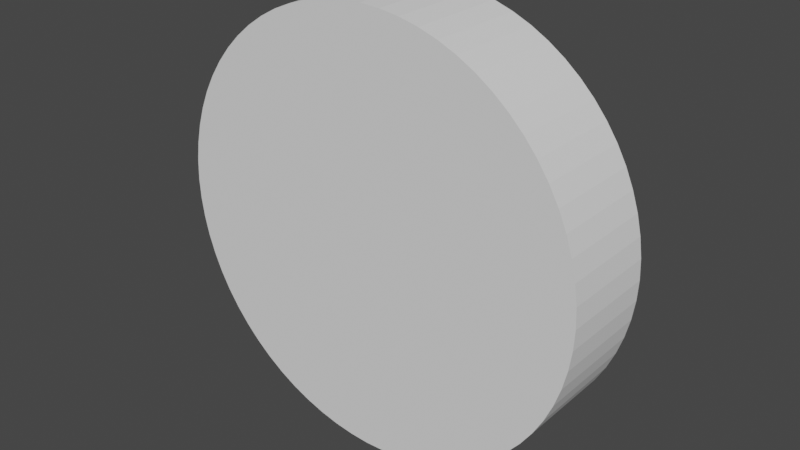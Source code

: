 # Source: blender.blend  (saved by Blender 3.4.6; exported with 4.5.12 LTS)
import bpy
from mathutils import Matrix  # noqa: F401  (used for matrix-valued properties, if any)

bpy.ops.wm.read_factory_settings(use_empty=True)
scene = bpy.context.scene
scene.name = 'Scene'

# ---- collections
col_collection = bpy.data.collections.new('Collection'); scene.collection.children.link(col_collection)

# ---- world
world_world = bpy.data.worlds.new('World'); scene.world = world_world
world_world.use_nodes = True; world_world.node_tree.nodes.clear()
_N = world_world.node_tree.nodes; _L = world_world.node_tree.links
n0 = _N.new('ShaderNodeOutputWorld'); n0.name = 'World Output'; n0.location = (300, 300)
n1 = _N.new('ShaderNodeBackground'); n1.name = 'Background'; n1.location = (10, 300)
n1.inputs[0].default_value = (0.05088, 0.05088, 0.05088, 1.0)
_L.new(n1.outputs[0], n0.inputs[0])
n0.is_active_output = True
world_world.color = (0.05088, 0.05088, 0.05088)
world_world.use_sun_shadow = False
world_world.sun_shadow_jitter_overblur = 0.0

# ---- meshes
me_cylinder = bpy.data.meshes.new('Cylinder')
me_cylinder.from_pydata([(0.0, 1.09, -0.25), (0.0, 1.09, 0.25), (0.1006, 1.085, -0.25), (0.1006, 1.085, 0.25), (0.2003, 1.071, -0.25), (0.2003, 1.071, 0.25), (0.2983, 1.048, -0.25), (0.2983, 1.048, 0.25), (0.3938, 1.016, -0.25), (0.3938, 1.016, 0.25), (0.4859, 0.9757, -0.25), (0.4859, 0.9757, 0.25), (0.5738, 0.9267, -0.25), (0.5738, 0.9267, 0.25), (0.6569, 0.8698, -0.25), (0.6569, 0.8698, 0.25), (0.7343, 0.8055, -0.25), (0.7343, 0.8055, 0.25), (0.8055, 0.7343, -0.25), (0.8055, 0.7343, 0.25), (0.8698, 0.6569, -0.25), (0.8698, 0.6569, 0.25), (0.9267, 0.5738, -0.25), (0.9267, 0.5738, 0.25), (0.9757, 0.4859, -0.25), (0.9757, 0.4859, 0.25), (1.016, 0.3938, -0.25), (1.016, 0.3938, 0.25), (1.048, 0.2983, -0.25), (1.048, 0.2983, 0.25), (1.071, 0.2003, -0.25), (1.071, 0.2003, 0.25), (1.085, 0.1006, -0.25), (1.085, 0.1006, 0.25), (1.09, 0.0, -0.25), (1.09, 0.0, 0.25), (1.085, -0.1006, -0.25), (1.085, -0.1006, 0.25), (1.071, -0.2003, -0.25), (1.071, -0.2003, 0.25), (1.048, -0.2983, -0.25), (1.048, -0.2983, 0.25), (1.016, -0.3938, -0.25), (1.016, -0.3938, 0.25), (0.9757, -0.4859, -0.25), (0.9757, -0.4859, 0.25), (0.9267, -0.5738, -0.25), (0.9267, -0.5738, 0.25), (0.8698, -0.6569, -0.25), (0.8698, -0.6569, 0.25), (0.8055, -0.7343, -0.25), (0.8055, -0.7343, 0.25), (0.7343, -0.8055, -0.25), (0.7343, -0.8055, 0.25), (0.6569, -0.8698, -0.25), (0.6569, -0.8698, 0.25), (0.5738, -0.9267, -0.25), (0.5738, -0.9267, 0.25), (0.4859, -0.9757, -0.25), (0.4859, -0.9757, 0.25), (0.3938, -1.016, -0.25), (0.3938, -1.016, 0.25), (0.2983, -1.048, -0.25), (0.2983, -1.048, 0.25), (0.2003, -1.071, -0.25), (0.2003, -1.071, 0.25), (0.1006, -1.085, -0.25), (0.1006, -1.085, 0.25), (0.0, -1.09, -0.25), (0.0, -1.09, 0.25), (-0.1006, -1.085, -0.25), (-0.1006, -1.085, 0.25), (-0.2003, -1.071, -0.25), (-0.2003, -1.071, 0.25), (-0.2983, -1.048, -0.25), (-0.2983, -1.048, 0.25), (-0.3938, -1.016, -0.25), (-0.3938, -1.016, 0.25), (-0.4859, -0.9757, -0.25), (-0.4859, -0.9757, 0.25), (-0.5738, -0.9267, -0.25), (-0.5738, -0.9267, 0.25), (-0.6569, -0.8698, -0.25), (-0.6569, -0.8698, 0.25), (-0.7343, -0.8055, -0.25), (-0.7343, -0.8055, 0.25), (-0.8055, -0.7343, -0.25), (-0.8055, -0.7343, 0.25), (-0.8698, -0.6569, -0.25), (-0.8698, -0.6569, 0.25), (-0.9267, -0.5738, -0.25), (-0.9267, -0.5738, 0.25), (-0.9757, -0.4859, -0.25), (-0.9757, -0.4859, 0.25), (-1.016, -0.3938, -0.25), (-1.016, -0.3938, 0.25), (-1.048, -0.2983, -0.25), (-1.048, -0.2983, 0.25), (-1.071, -0.2003, -0.25), (-1.071, -0.2003, 0.25), (-1.085, -0.1006, -0.25), (-1.085, -0.1006, 0.25), (-1.09, 0.0, -0.25), (-1.09, 0.0, 0.25), (-1.085, 0.1006, -0.25), (-1.085, 0.1006, 0.25), (-1.071, 0.2003, -0.25), (-1.071, 0.2003, 0.25), (-1.048, 0.2983, -0.25), (-1.048, 0.2983, 0.25), (-1.016, 0.3938, -0.25), (-1.016, 0.3938, 0.25), (-0.9757, 0.4859, -0.25), (-0.9757, 0.4859, 0.25), (-0.9267, 0.5738, -0.25), (-0.9267, 0.5738, 0.25), (-0.8698, 0.6569, -0.25), (-0.8698, 0.6569, 0.25), (-0.8055, 0.7343, -0.25), (-0.8055, 0.7343, 0.25), (-0.7343, 0.8055, -0.25), (-0.7343, 0.8055, 0.25), (-0.6569, 0.8698, -0.25), (-0.6569, 0.8698, 0.25), (-0.5738, 0.9267, -0.25), (-0.5738, 0.9267, 0.25), (-0.4859, 0.9757, -0.25), (-0.4859, 0.9757, 0.25), (-0.3938, 1.016, -0.25), (-0.3938, 1.016, 0.25), (-0.2983, 1.048, -0.25), (-0.2983, 1.048, 0.25), (-0.2003, 1.071, -0.25), (-0.2003, 1.071, 0.25), (-0.1006, 1.085, -0.25), (-0.1006, 1.085, 0.25)], [], [(0, 1, 3, 2), (2, 3, 5, 4), (4, 5, 7, 6), (6, 7, 9, 8), (8, 9, 11, 10), (10, 11, 13, 12), (12, 13, 15, 14), (14, 15, 17, 16), (16, 17, 19, 18), (18, 19, 21, 20), (20, 21, 23, 22), (22, 23, 25, 24), (24, 25, 27, 26), (26, 27, 29, 28), (28, 29, 31, 30), (30, 31, 33, 32), (32, 33, 35, 34), (34, 35, 37, 36), (36, 37, 39, 38), (38, 39, 41, 40), (40, 41, 43, 42), (42, 43, 45, 44), (44, 45, 47, 46), (46, 47, 49, 48), (48, 49, 51, 50), (50, 51, 53, 52), (52, 53, 55, 54), (54, 55, 57, 56), (56, 57, 59, 58), (58, 59, 61, 60), (60, 61, 63, 62), (62, 63, 65, 64), (64, 65, 67, 66), (66, 67, 69, 68), (68, 69, 71, 70), (70, 71, 73, 72), (72, 73, 75, 74), (74, 75, 77, 76), (76, 77, 79, 78), (78, 79, 81, 80), (80, 81, 83, 82), (82, 83, 85, 84), (84, 85, 87, 86), (86, 87, 89, 88), (88, 89, 91, 90), (90, 91, 93, 92), (92, 93, 95, 94), (94, 95, 97, 96), (96, 97, 99, 98), (98, 99, 101, 100), (100, 101, 103, 102), (102, 103, 105, 104), (104, 105, 107, 106), (106, 107, 109, 108), (108, 109, 111, 110), (110, 111, 113, 112), (112, 113, 115, 114), (114, 115, 117, 116), (116, 117, 119, 118), (118, 119, 121, 120), (120, 121, 123, 122), (122, 123, 125, 124), (124, 125, 127, 126), (126, 127, 129, 128), (128, 129, 131, 130), (130, 131, 133, 132), (3, 1, 135, 133, 131, 129, 127, 125, 123, 121, 119, 117, 115, 113, 111, 109, 107, 105, 103, 101, 99, 97, 95, 93, 91, 89, 87, 85, 83, 81, 79, 77, 75, 73, 71, 69, 67, 65, 63, 61, 59, 57, 55, 53, 51, 49, 47, 45, 43, 41, 39, 37, 35, 33, 31, 29, 27, 25, 23, 21, 19, 17, 15, 13, 11, 9, 7, 5), (132, 133, 135, 134), (134, 135, 1, 0), (0, 2, 4, 6, 8, 10, 12, 14, 16, 18, 20, 22, 24, 26, 28, 30, 32, 34, 36, 38, 40, 42, 44, 46, 48, 50, 52, 54, 56, 58, 60, 62, 64, 66, 68, 70, 72, 74, 76, 78, 80, 82, 84, 86, 88, 90, 92, 94, 96, 98, 100, 102, 104, 106, 108, 110, 112, 114, 116, 118, 120, 122, 124, 126, 128, 130, 132, 134)])
_uv = me_cylinder.uv_layers.new(name='UVMap')
_uv.uv.foreach_set('vector', [1.0, 0.5, 1.0, 1.0, 0.9853, 1.0, 0.9853, 0.5, 0.9853, 0.5, 0.9853, 1.0, 0.9706, 1.0, 0.9706, 0.5, 0.9706, 0.5, 0.9706, 1.0, 0.9559, 1.0, 0.9559, 0.5, 0.9559, 0.5, 0.9559, 1.0, 0.9412, 1.0, 0.9412, 0.5, 0.9412, 0.5, 0.9412, 1.0, 0.9265, 1.0, 0.9265, 0.5, 0.9265, 0.5, 0.9265, 1.0, 0.9118, 1.0, 0.9118, 0.5, 0.9118, 0.5, 0.9118, 1.0, 0.8971, 1.0, 0.8971, 0.5, 0.8971, 0.5, 0.8971, 1.0, 0.8824, 1.0, 0.8824, 0.5, 0.8824, 0.5, 0.8824, 1.0, 0.8676, 1.0, 0.8676, 0.5, 0.8676, 0.5, 0.8676, 1.0, 0.8529, 1.0, 0.8529, 0.5, 0.8529, 0.5, 0.8529, 1.0, 0.8382, 1.0, 0.8382, 0.5, 0.8382, 0.5, 0.8382, 1.0, 0.8235, 1.0, 0.8235, 0.5, 0.8235, 0.5, 0.8235, 1.0, 0.8088, 1.0, 0.8088, 0.5, 0.8088, 0.5, 0.8088, 1.0, 0.7941, 1.0, 0.7941, 0.5, 0.7941, 0.5, 0.7941, 1.0, 0.7794, 1.0, 0.7794, 0.5, 0.7794, 0.5, 0.7794, 1.0, 0.7647, 1.0, 0.7647, 0.5, 0.7647, 0.5, 0.7647, 1.0, 0.75, 1.0, 0.75, 0.5, 0.75, 0.5, 0.75, 1.0, 0.7353, 1.0, 0.7353, 0.5, 0.7353, 0.5, 0.7353, 1.0, 0.7206, 1.0, 0.7206, 0.5, 0.7206, 0.5, 0.7206, 1.0, 0.7059, 1.0, 0.7059, 0.5, 0.7059, 0.5, 0.7059, 1.0, 0.6912, 1.0, 0.6912, 0.5, 0.6912, 0.5, 0.6912, 1.0, 0.6765, 1.0, 0.6765, 0.5, 0.6765, 0.5, 0.6765, 1.0, 0.6618, 1.0, 0.6618, 0.5, 0.6618, 0.5, 0.6618, 1.0, 0.6471, 1.0, 0.6471, 0.5, 0.6471, 0.5, 0.6471, 1.0, 0.6324, 1.0, 0.6324, 0.5, 0.6324, 0.5, 0.6324, 1.0, 0.6176, 1.0, 0.6176, 0.5, 0.6176, 0.5, 0.6176, 1.0, 0.6029, 1.0, 0.6029, 0.5, 0.6029, 0.5, 0.6029, 1.0, 0.5882, 1.0, 0.5882, 0.5, 0.5882, 0.5, 0.5882, 1.0, 0.5735, 1.0, 0.5735, 0.5, 0.5735, 0.5, 0.5735, 1.0, 0.5588, 1.0, 0.5588, 0.5, 0.5588, 0.5, 0.5588, 1.0, 0.5441, 1.0, 0.5441, 0.5, 0.5441, 0.5, 0.5441, 1.0, 0.5294, 1.0, 0.5294, 0.5, 0.5294, 0.5, 0.5294, 1.0, 0.5147, 1.0, 0.5147, 0.5, 0.5147, 0.5, 0.5147, 1.0, 0.5, 1.0, 0.5, 0.5, 0.5, 0.5, 0.5, 1.0, 0.4853, 1.0, 0.4853, 0.5, 0.4853, 0.5, 0.4853, 1.0, 0.4706, 1.0, 0.4706, 0.5, 0.4706, 0.5, 0.4706, 1.0, 0.4559, 1.0, 0.4559, 0.5, 0.4559, 0.5, 0.4559, 1.0, 0.4412, 1.0, 0.4412, 0.5, 0.4412, 0.5, 0.4412, 1.0, 0.4265, 1.0, 0.4265, 0.5, 0.4265, 0.5, 0.4265, 1.0, 0.4118, 1.0, 0.4118, 0.5, 0.4118, 0.5, 0.4118, 1.0, 0.3971, 1.0, 0.3971, 0.5, 0.3971, 0.5, 0.3971, 1.0, 0.3824, 1.0, 0.3824, 0.5, 0.3824, 0.5, 0.3824, 1.0, 0.3676, 1.0, 0.3676, 0.5, 0.3676, 0.5, 0.3676, 1.0, 0.3529, 1.0, 0.3529, 0.5, 0.3529, 0.5, 0.3529, 1.0, 0.3382, 1.0, 0.3382, 0.5, 0.3382, 0.5, 0.3382, 1.0, 0.3235, 1.0, 0.3235, 0.5, 0.3235, 0.5, 0.3235, 1.0, 0.3088, 1.0, 0.3088, 0.5, 0.3088, 0.5, 0.3088, 1.0, 0.2941, 1.0, 0.2941, 0.5, 0.2941, 0.5, 0.2941, 1.0, 0.2794, 1.0, 0.2794, 0.5, 0.2794, 0.5, 0.2794, 1.0, 0.2647, 1.0, 0.2647, 0.5, 0.2647, 0.5, 0.2647, 1.0, 0.25, 1.0, 0.25, 0.5, 0.25, 0.5, 0.25, 1.0, 0.2353, 1.0, 0.2353, 0.5, 0.2353, 0.5, 0.2353, 1.0, 0.2206, 1.0, 0.2206, 0.5, 0.2206, 0.5, 0.2206, 1.0, 0.2059, 1.0, 0.2059, 0.5, 0.2059, 0.5, 0.2059, 1.0, 0.1912, 1.0, 0.1912, 0.5, 0.1912, 0.5, 0.1912, 1.0, 0.1765, 1.0, 0.1765, 0.5, 0.1765, 0.5, 0.1765, 1.0, 0.1618, 1.0, 0.1618, 0.5, 0.1618, 0.5, 0.1618, 1.0, 0.1471, 1.0, 0.1471, 0.5, 0.1471, 0.5, 0.1471, 1.0, 0.1324, 1.0, 0.1324, 0.5, 0.1324, 0.5, 0.1324, 1.0, 0.1176, 1.0, 0.1176, 0.5, 0.1176, 0.5, 0.1176, 1.0, 0.1029, 1.0, 0.1029, 0.5, 0.1029, 0.5, 0.1029, 1.0, 0.08823, 1.0, 0.08823, 0.5, 0.08823, 0.5, 0.08823, 1.0, 0.07353, 1.0, 0.07353, 0.5, 0.07353, 0.5, 0.07353, 1.0, 0.05882, 1.0, 0.05882, 0.5, 0.05882, 0.5, 0.05882, 1.0, 0.04412, 1.0, 0.04412, 0.5, 0.04412, 0.5, 0.04412, 1.0, 0.02941, 1.0, 0.02941, 0.5, 0.2721, 0.489, 0.25, 0.49, 0.2279, 0.489, 0.2059, 0.4859, 0.1843, 0.4808, 0.1633, 0.4738, 0.143, 0.4648, 0.1237, 0.4541, 0.1054, 0.4415, 0.08831, 0.4274, 0.07264, 0.4117, 0.05848, 0.3946, 0.04595, 0.3763, 0.03516, 0.357, 0.02621, 0.3367, 0.01916, 0.3157, 0.01409, 0.2941, 0.01102, 0.2721, 0.01, 0.25, 0.01102, 0.2279, 0.01409, 0.2059, 0.01916, 0.1843, 0.02621, 0.1633, 0.03516, 0.143, 0.04595, 0.1237, 0.05848, 0.1054, 0.07264, 0.08831, 0.08831, 0.07264, 0.1054, 0.05848, 0.1237, 0.04595, 0.143, 0.03516, 0.1633, 0.02621, 0.1843, 0.01916, 0.2059, 0.01409, 0.2279, 0.01102, 0.25, 0.01, 0.2721, 0.01102, 0.2941, 0.01409, 0.3157, 0.01916, 0.3367, 0.02621, 0.357, 0.03516, 0.3763, 0.04595, 0.3946, 0.05848, 0.4117, 0.07264, 0.4274, 0.08831, 0.4415, 0.1054, 0.4541, 0.1237, 0.4648, 0.143, 0.4738, 0.1633, 0.4808, 0.1843, 0.4859, 0.2059, 0.489, 0.2279, 0.49, 0.25, 0.489, 0.2721, 0.4859, 0.2941, 0.4808, 0.3157, 0.4738, 0.3367, 0.4648, 0.357, 0.4541, 0.3763, 0.4415, 0.3946, 0.4274, 0.4117, 0.4117, 0.4274, 0.3946, 0.4415, 0.3763, 0.4541, 0.357, 0.4648, 0.3367, 0.4738, 0.3157, 0.4808, 0.2941, 0.4859, 0.02941, 0.5, 0.02941, 1.0, 0.01471, 1.0, 0.01471, 0.5, 0.01471, 0.5, 0.01471, 1.0, -6.873e-07, 1.0, -6.873e-07, 0.5, 0.75, 0.49, 0.7721, 0.489, 0.7941, 0.4859, 0.8157, 0.4808, 0.8367, 0.4738, 0.857, 0.4648, 0.8763, 0.4541, 0.8946, 0.4415, 0.9117, 0.4274, 0.9274, 0.4117, 0.9415, 0.3946, 0.9541, 0.3763, 0.9648, 0.357, 0.9738, 0.3367, 0.9808, 0.3157, 0.9859, 0.2941, 0.989, 0.2721, 0.99, 0.25, 0.989, 0.2279, 0.9859, 0.2059, 0.9808, 0.1843, 0.9738, 0.1633, 0.9648, 0.143, 0.9541, 0.1237, 0.9415, 0.1054, 0.9274, 0.08831, 0.9117, 0.07264, 0.8946, 0.05848, 0.8763, 0.04595, 0.857, 0.03516, 0.8367, 0.02621, 0.8157, 0.01916, 0.7941, 0.01409, 0.7721, 0.01102, 0.75, 0.01, 0.7279, 0.01102, 0.7059, 0.01409, 0.6843, 0.01916, 0.6633, 0.02621, 0.643, 0.03516, 0.6237, 0.04595, 0.6054, 0.05848, 0.5883, 0.07264, 0.5726, 0.08831, 0.5585, 0.1054, 0.5459, 0.1237, 0.5352, 0.143, 0.5262, 0.1633, 0.5192, 0.1843, 0.5141, 0.2059, 0.511, 0.2279, 0.51, 0.25, 0.511, 0.2721, 0.5141, 0.2941, 0.5192, 0.3157, 0.5262, 0.3367, 0.5352, 0.357, 0.5459, 0.3763, 0.5585, 0.3946, 0.5726, 0.4117, 0.5883, 0.4274, 0.6054, 0.4415, 0.6237, 0.4541, 0.643, 0.4648, 0.6633, 0.4738, 0.6843, 0.4808, 0.7059, 0.4859, 0.7279, 0.489])
me_cylinder.update()
me_cylinder_001 = bpy.data.meshes.new('Cylinder.001')
me_cylinder_001.from_pydata([(0.0, 0.5133, -0.09293), (0.0, 0.5133, 0.09293), (0.03738, 0.5116, -0.09293), (0.03738, 0.5116, 0.09293), (0.07445, 0.5064, -0.09293), (0.07445, 0.5064, 0.09293), (0.1109, 0.4979, -0.09293), (0.1109, 0.4979, 0.09293), (0.1464, 0.486, -0.09293), (0.1464, 0.486, 0.09293), (0.1806, 0.4709, -0.09293), (0.1806, 0.4709, 0.09293), (0.2133, 0.4527, -0.09293), (0.2133, 0.4527, 0.09293), (0.2442, 0.4315, -0.09293), (0.2442, 0.4315, 0.09293), (0.273, 0.4076, -0.09293), (0.273, 0.4076, 0.09293), (0.2994, 0.3811, -0.09293), (0.2994, 0.3811, 0.09293), (0.3233, 0.3523, -0.09293), (0.3233, 0.3523, 0.09293), (0.3445, 0.3215, -0.09293), (0.3445, 0.3215, 0.09293), (0.3627, 0.2888, -0.09293), (0.3627, 0.2888, 0.09293), (0.3778, 0.2545, -0.09293), (0.3778, 0.2545, 0.09293), (0.3897, 0.219, -0.09293), (0.3897, 0.219, 0.09293), (0.3983, 0.1826, -0.09293), (0.3983, 0.1826, 0.09293), (0.4034, 0.1456, -0.09293), (0.4034, 0.1456, 0.09293), (0.4052, 0.1082, -0.09293), (0.4052, 0.1082, 0.09293), (0.4034, 0.07078, -0.09293), (0.4034, 0.07078, 0.09293), (0.3983, 0.03372, -0.09293), (0.3983, 0.03372, 0.09293), (0.3897, -0.002714, -0.09293), (0.3897, -0.002714, 0.09293), (0.3778, -0.0382, -0.09293), (0.3778, -0.0382, 0.09293), (0.3627, -0.07243, -0.09293), (0.3627, -0.07243, 0.09293), (0.3445, -0.1051, -0.09293), (0.3445, -0.1051, 0.09293), (0.3233, -0.136, -0.09293), (0.3233, -0.136, 0.09293), (0.2994, -0.1648, -0.09293), (0.2994, -0.1648, 0.09293), (0.273, -0.1913, -0.09293), (0.273, -0.1913, 0.09293), (0.2442, -0.2152, -0.09293), (0.2442, -0.2152, 0.09293), (0.2133, -0.2363, -0.09293), (0.2133, -0.2363, 0.09293), (0.1806, -0.2545, -0.09293), (0.1806, -0.2545, 0.09293), (0.1464, -0.2696, -0.09293), (0.1464, -0.2696, 0.09293), (0.1109, -0.2815, -0.09293), (0.1109, -0.2815, 0.09293), (0.07445, -0.2901, -0.09293), (0.07445, -0.2901, 0.09293), (0.03738, -0.2953, -0.09293), (0.03738, -0.2953, 0.09293), (0.0, -0.297, -0.09293), (0.0, -0.297, 0.09293), (-0.03738, -0.2953, -0.09293), (-0.03738, -0.2953, 0.09293), (-0.07445, -0.2901, -0.09293), (-0.07445, -0.2901, 0.09293), (-0.1109, -0.2815, -0.09293), (-0.1109, -0.2815, 0.09293), (-0.1464, -0.2696, -0.09293), (-0.1464, -0.2696, 0.09293), (-0.1806, -0.2545, -0.09293), (-0.1806, -0.2545, 0.09293), (-0.2133, -0.2363, -0.09293), (-0.2133, -0.2363, 0.09293), (-0.2442, -0.2152, -0.09293), (-0.2442, -0.2152, 0.09293), (-0.273, -0.1913, -0.09293), (-0.273, -0.1913, 0.09293), (-0.2994, -0.1648, -0.09293), (-0.2994, -0.1648, 0.09293), (-0.3233, -0.136, -0.09293), (-0.3233, -0.136, 0.09293), (-0.3445, -0.1051, -0.09293), (-0.3445, -0.1051, 0.09293), (-0.3627, -0.07243, -0.09293), (-0.3627, -0.07243, 0.09293), (-0.3778, -0.0382, -0.09293), (-0.3778, -0.0382, 0.09293), (-0.3897, -0.002714, -0.09293), (-0.3897, -0.002714, 0.09293), (-0.3983, 0.03372, -0.09293), (-0.3983, 0.03372, 0.09293), (-0.4034, 0.07078, -0.09293), (-0.4034, 0.07078, 0.09293), (-0.4052, 0.1082, -0.09293), (-0.4052, 0.1082, 0.09293), (-0.4034, 0.1456, -0.09293), (-0.4034, 0.1456, 0.09293), (-0.3983, 0.1826, -0.09293), (-0.3983, 0.1826, 0.09293), (-0.3897, 0.219, -0.09293), (-0.3897, 0.219, 0.09293), (-0.3778, 0.2545, -0.09293), (-0.3778, 0.2545, 0.09293), (-0.3627, 0.2888, -0.09293), (-0.3627, 0.2888, 0.09293), (-0.3445, 0.3215, -0.09293), (-0.3445, 0.3215, 0.09293), (-0.3233, 0.3523, -0.09293), (-0.3233, 0.3523, 0.09293), (-0.2994, 0.3811, -0.09293), (-0.2994, 0.3811, 0.09293), (-0.273, 0.4076, -0.09293), (-0.273, 0.4076, 0.09293), (-0.2442, 0.4315, -0.09293), (-0.2442, 0.4315, 0.09293), (-0.2133, 0.4527, -0.09293), (-0.2133, 0.4527, 0.09293), (-0.1806, 0.4709, -0.09293), (-0.1806, 0.4709, 0.09293), (-0.1464, 0.486, -0.09293), (-0.1464, 0.486, 0.09293), (-0.1109, 0.4979, -0.09293), (-0.1109, 0.4979, 0.09293), (-0.07445, 0.5064, -0.09293), (-0.07445, 0.5064, 0.09293), (-0.03738, 0.5116, -0.09293), (-0.03738, 0.5116, 0.09293), (0.0, 1.09, -0.25), (0.0, 1.09, 0.25), (0.1006, 1.085, -0.25), (0.1006, 1.085, 0.25), (0.2003, 1.071, -0.25), (0.2003, 1.071, 0.25), (0.2983, 1.048, -0.25), (0.2983, 1.048, 0.25), (0.3938, 1.016, -0.25), (0.3938, 1.016, 0.25), (0.4859, 0.9757, -0.25), (0.4859, 0.9757, 0.25), (0.5738, 0.9267, -0.25), (0.5738, 0.9267, 0.25), (0.6569, 0.8698, -0.25), (0.6569, 0.8698, 0.25), (0.7343, 0.8055, -0.25), (0.7343, 0.8055, 0.25), (0.8055, 0.7343, -0.25), (0.8055, 0.7343, 0.25), (0.8698, 0.6569, -0.25), (0.8698, 0.6569, 0.25), (0.9267, 0.5738, -0.25), (0.9267, 0.5738, 0.25), (0.9757, 0.4859, -0.25), (0.9757, 0.4859, 0.25), (1.016, 0.3938, -0.25), (1.016, 0.3938, 0.25), (1.048, 0.2983, -0.25), (1.048, 0.2983, 0.25), (1.071, 0.2003, -0.25), (1.071, 0.2003, 0.25), (1.085, 0.1006, -0.25), (1.085, 0.1006, 0.25), (1.09, 0.0, -0.25), (1.09, 0.0, 0.25), (1.085, -0.1006, -0.25), (1.085, -0.1006, 0.25), (1.071, -0.2003, -0.25), (1.071, -0.2003, 0.25), (1.048, -0.2983, -0.25), (1.048, -0.2983, 0.25), (1.016, -0.3938, -0.25), (1.016, -0.3938, 0.25), (0.9757, -0.4859, -0.25), (0.9757, -0.4859, 0.25), (0.9267, -0.5738, -0.25), (0.9267, -0.5738, 0.25), (0.8698, -0.6569, -0.25), (0.8698, -0.6569, 0.25), (0.8055, -0.7343, -0.25), (0.8055, -0.7343, 0.25), (0.7343, -0.8055, -0.25), (0.7343, -0.8055, 0.25), (0.6569, -0.8698, -0.25), (0.6569, -0.8698, 0.25), (0.5738, -0.9267, -0.25), (0.5738, -0.9267, 0.25), (0.4859, -0.9757, -0.25), (0.4859, -0.9757, 0.25), (0.3938, -1.016, -0.25), (0.3938, -1.016, 0.25), (0.2983, -1.048, -0.25), (0.2983, -1.048, 0.25), (0.2003, -1.071, -0.25), (0.2003, -1.071, 0.25), (0.1006, -1.085, -0.25), (0.1006, -1.085, 0.25), (0.0, -1.09, -0.25), (0.0, -1.09, 0.25), (-0.1006, -1.085, -0.25), (-0.1006, -1.085, 0.25), (-0.2003, -1.071, -0.25), (-0.2003, -1.071, 0.25), (-0.2983, -1.048, -0.25), (-0.2983, -1.048, 0.25), (-0.3938, -1.016, -0.25), (-0.3938, -1.016, 0.25), (-0.4859, -0.9757, -0.25), (-0.4859, -0.9757, 0.25), (-0.5738, -0.9267, -0.25), (-0.5738, -0.9267, 0.25), (-0.6569, -0.8698, -0.25), (-0.6569, -0.8698, 0.25), (-0.7343, -0.8055, -0.25), (-0.7343, -0.8055, 0.25), (-0.8055, -0.7343, -0.25), (-0.8055, -0.7343, 0.25), (-0.8698, -0.6569, -0.25), (-0.8698, -0.6569, 0.25), (-0.9267, -0.5738, -0.25), (-0.9267, -0.5738, 0.25), (-0.9757, -0.4859, -0.25), (-0.9757, -0.4859, 0.25), (-1.016, -0.3938, -0.25), (-1.016, -0.3938, 0.25), (-1.048, -0.2983, -0.25), (-1.048, -0.2983, 0.25), (-1.071, -0.2003, -0.25), (-1.071, -0.2003, 0.25), (-1.085, -0.1006, -0.25), (-1.085, -0.1006, 0.25), (-1.09, 0.0, -0.25), (-1.09, 0.0, 0.25), (-1.085, 0.1006, -0.25), (-1.085, 0.1006, 0.25), (-1.071, 0.2003, -0.25), (-1.071, 0.2003, 0.25), (-1.048, 0.2983, -0.25), (-1.048, 0.2983, 0.25), (-1.016, 0.3938, -0.25), (-1.016, 0.3938, 0.25), (-0.9757, 0.4859, -0.25), (-0.9757, 0.4859, 0.25), (-0.9267, 0.5738, -0.25), (-0.9267, 0.5738, 0.25), (-0.8698, 0.6569, -0.25), (-0.8698, 0.6569, 0.25), (-0.8055, 0.7343, -0.25), (-0.8055, 0.7343, 0.25), (-0.7343, 0.8055, -0.25), (-0.7343, 0.8055, 0.25), (-0.6569, 0.8698, -0.25), (-0.6569, 0.8698, 0.25), (-0.5738, 0.9267, -0.25), (-0.5738, 0.9267, 0.25), (-0.4859, 0.9757, -0.25), (-0.4859, 0.9757, 0.25), (-0.3938, 1.016, -0.25), (-0.3938, 1.016, 0.25), (-0.2983, 1.048, -0.25), (-0.2983, 1.048, 0.25), (-0.2003, 1.071, -0.25), (-0.2003, 1.071, 0.25), (-0.1006, 1.085, -0.25), (-0.1006, 1.085, 0.25)], [], [(0, 2, 3, 1), (2, 4, 5, 3), (4, 6, 7, 5), (6, 8, 9, 7), (8, 10, 11, 9), (10, 12, 13, 11), (12, 14, 15, 13), (14, 16, 17, 15), (16, 18, 19, 17), (18, 20, 21, 19), (20, 22, 23, 21), (22, 24, 25, 23), (24, 26, 27, 25), (26, 28, 29, 27), (28, 30, 31, 29), (30, 32, 33, 31), (32, 34, 35, 33), (34, 36, 37, 35), (36, 38, 39, 37), (38, 40, 41, 39), (40, 42, 43, 41), (42, 44, 45, 43), (44, 46, 47, 45), (46, 48, 49, 47), (48, 50, 51, 49), (50, 52, 53, 51), (52, 54, 55, 53), (54, 56, 57, 55), (56, 58, 59, 57), (58, 60, 61, 59), (60, 62, 63, 61), (62, 64, 65, 63), (64, 66, 67, 65), (66, 68, 69, 67), (68, 70, 71, 69), (70, 72, 73, 71), (72, 74, 75, 73), (74, 76, 77, 75), (76, 78, 79, 77), (78, 80, 81, 79), (80, 82, 83, 81), (82, 84, 85, 83), (84, 86, 87, 85), (86, 88, 89, 87), (88, 90, 91, 89), (90, 92, 93, 91), (92, 94, 95, 93), (94, 96, 97, 95), (96, 98, 99, 97), (98, 100, 101, 99), (100, 102, 103, 101), (102, 104, 105, 103), (104, 106, 107, 105), (106, 108, 109, 107), (108, 110, 111, 109), (110, 112, 113, 111), (112, 114, 115, 113), (114, 116, 117, 115), (116, 118, 119, 117), (118, 120, 121, 119), (120, 122, 123, 121), (122, 124, 125, 123), (124, 126, 127, 125), (126, 128, 129, 127), (128, 130, 131, 129), (130, 132, 133, 131), (3, 5, 7, 9, 11, 13, 15, 17, 19, 21, 23, 25, 27, 29, 31, 33, 35, 37, 39, 41, 43, 45, 47, 49, 51, 53, 55, 57, 59, 61, 63, 65, 67, 69, 71, 73, 75, 77, 79, 81, 83, 85, 87, 89, 91, 93, 95, 97, 99, 101, 103, 105, 107, 109, 111, 113, 115, 117, 119, 121, 123, 125, 127, 129, 131, 133, 135, 1), (132, 134, 135, 133), (134, 0, 1, 135), (0, 134, 132, 130, 128, 126, 124, 122, 120, 118, 116, 114, 112, 110, 108, 106, 104, 102, 100, 98, 96, 94, 92, 90, 88, 86, 84, 82, 80, 78, 76, 74, 72, 70, 68, 66, 64, 62, 60, 58, 56, 54, 52, 50, 48, 46, 44, 42, 40, 38, 36, 34, 32, 30, 28, 26, 24, 22, 20, 18, 16, 14, 12, 10, 8, 6, 4, 2), (136, 137, 139, 138), (138, 139, 141, 140), (140, 141, 143, 142), (142, 143, 145, 144), (144, 145, 147, 146), (146, 147, 149, 148), (148, 149, 151, 150), (150, 151, 153, 152), (152, 153, 155, 154), (154, 155, 157, 156), (156, 157, 159, 158), (158, 159, 161, 160), (160, 161, 163, 162), (162, 163, 165, 164), (164, 165, 167, 166), (166, 167, 169, 168), (168, 169, 171, 170), (170, 171, 173, 172), (172, 173, 175, 174), (174, 175, 177, 176), (176, 177, 179, 178), (178, 179, 181, 180), (180, 181, 183, 182), (182, 183, 185, 184), (184, 185, 187, 186), (186, 187, 189, 188), (188, 189, 191, 190), (190, 191, 193, 192), (192, 193, 195, 194), (194, 195, 197, 196), (196, 197, 199, 198), (198, 199, 201, 200), (200, 201, 203, 202), (202, 203, 205, 204), (204, 205, 207, 206), (206, 207, 209, 208), (208, 209, 211, 210), (210, 211, 213, 212), (212, 213, 215, 214), (214, 215, 217, 216), (216, 217, 219, 218), (218, 219, 221, 220), (220, 221, 223, 222), (222, 223, 225, 224), (224, 225, 227, 226), (226, 227, 229, 228), (228, 229, 231, 230), (230, 231, 233, 232), (232, 233, 235, 234), (234, 235, 237, 236), (236, 237, 239, 238), (238, 239, 241, 240), (240, 241, 243, 242), (242, 243, 245, 244), (244, 245, 247, 246), (246, 247, 249, 248), (248, 249, 251, 250), (250, 251, 253, 252), (252, 253, 255, 254), (254, 255, 257, 256), (256, 257, 259, 258), (258, 259, 261, 260), (260, 261, 263, 262), (262, 263, 265, 264), (264, 265, 267, 266), (266, 267, 269, 268), (139, 137, 271, 269, 267, 265, 263, 261, 259, 257, 255, 253, 251, 249, 247, 245, 243, 241, 239, 237, 235, 233, 231, 229, 227, 225, 223, 221, 219, 217, 215, 213, 211, 209, 207, 205, 203, 201, 199, 197, 195, 193, 191, 189, 187, 185, 183, 181, 179, 177, 175, 173, 171, 169, 167, 165, 163, 161, 159, 157, 155, 153, 151, 149, 147, 145, 143, 141), (268, 269, 271, 270), (270, 271, 137, 136), (136, 138, 140, 142, 144, 146, 148, 150, 152, 154, 156, 158, 160, 162, 164, 166, 168, 170, 172, 174, 176, 178, 180, 182, 184, 186, 188, 190, 192, 194, 196, 198, 200, 202, 204, 206, 208, 210, 212, 214, 216, 218, 220, 222, 224, 226, 228, 230, 232, 234, 236, 238, 240, 242, 244, 246, 248, 250, 252, 254, 256, 258, 260, 262, 264, 266, 268, 270)])
_uv = me_cylinder_001.uv_layers.new(name='UVMap')
_uv.uv.foreach_set('vector', [1.0, 0.5, 0.9853, 0.5, 0.9853, 1.0, 1.0, 1.0, 0.9853, 0.5, 0.9706, 0.5, 0.9706, 1.0, 0.9853, 1.0, 0.9706, 0.5, 0.9559, 0.5, 0.9559, 1.0, 0.9706, 1.0, 0.9559, 0.5, 0.9412, 0.5, 0.9412, 1.0, 0.9559, 1.0, 0.9412, 0.5, 0.9265, 0.5, 0.9265, 1.0, 0.9412, 1.0, 0.9265, 0.5, 0.9118, 0.5, 0.9118, 1.0, 0.9265, 1.0, 0.9118, 0.5, 0.8971, 0.5, 0.8971, 1.0, 0.9118, 1.0, 0.8971, 0.5, 0.8824, 0.5, 0.8824, 1.0, 0.8971, 1.0, 0.8824, 0.5, 0.8676, 0.5, 0.8676, 1.0, 0.8824, 1.0, 0.8676, 0.5, 0.8529, 0.5, 0.8529, 1.0, 0.8676, 1.0, 0.8529, 0.5, 0.8382, 0.5, 0.8382, 1.0, 0.8529, 1.0, 0.8382, 0.5, 0.8235, 0.5, 0.8235, 1.0, 0.8382, 1.0, 0.8235, 0.5, 0.8088, 0.5, 0.8088, 1.0, 0.8235, 1.0, 0.8088, 0.5, 0.7941, 0.5, 0.7941, 1.0, 0.8088, 1.0, 0.7941, 0.5, 0.7794, 0.5, 0.7794, 1.0, 0.7941, 1.0, 0.7794, 0.5, 0.7647, 0.5, 0.7647, 1.0, 0.7794, 1.0, 0.7647, 0.5, 0.75, 0.5, 0.75, 1.0, 0.7647, 1.0, 0.75, 0.5, 0.7353, 0.5, 0.7353, 1.0, 0.75, 1.0, 0.7353, 0.5, 0.7206, 0.5, 0.7206, 1.0, 0.7353, 1.0, 0.7206, 0.5, 0.7059, 0.5, 0.7059, 1.0, 0.7206, 1.0, 0.7059, 0.5, 0.6912, 0.5, 0.6912, 1.0, 0.7059, 1.0, 0.6912, 0.5, 0.6765, 0.5, 0.6765, 1.0, 0.6912, 1.0, 0.6765, 0.5, 0.6618, 0.5, 0.6618, 1.0, 0.6765, 1.0, 0.6618, 0.5, 0.6471, 0.5, 0.6471, 1.0, 0.6618, 1.0, 0.6471, 0.5, 0.6324, 0.5, 0.6324, 1.0, 0.6471, 1.0, 0.6324, 0.5, 0.6176, 0.5, 0.6176, 1.0, 0.6324, 1.0, 0.6176, 0.5, 0.6029, 0.5, 0.6029, 1.0, 0.6176, 1.0, 0.6029, 0.5, 0.5882, 0.5, 0.5882, 1.0, 0.6029, 1.0, 0.5882, 0.5, 0.5735, 0.5, 0.5735, 1.0, 0.5882, 1.0, 0.5735, 0.5, 0.5588, 0.5, 0.5588, 1.0, 0.5735, 1.0, 0.5588, 0.5, 0.5441, 0.5, 0.5441, 1.0, 0.5588, 1.0, 0.5441, 0.5, 0.5294, 0.5, 0.5294, 1.0, 0.5441, 1.0, 0.5294, 0.5, 0.5147, 0.5, 0.5147, 1.0, 0.5294, 1.0, 0.5147, 0.5, 0.5, 0.5, 0.5, 1.0, 0.5147, 1.0, 0.5, 0.5, 0.4853, 0.5, 0.4853, 1.0, 0.5, 1.0, 0.4853, 0.5, 0.4706, 0.5, 0.4706, 1.0, 0.4853, 1.0, 0.4706, 0.5, 0.4559, 0.5, 0.4559, 1.0, 0.4706, 1.0, 0.4559, 0.5, 0.4412, 0.5, 0.4412, 1.0, 0.4559, 1.0, 0.4412, 0.5, 0.4265, 0.5, 0.4265, 1.0, 0.4412, 1.0, 0.4265, 0.5, 0.4118, 0.5, 0.4118, 1.0, 0.4265, 1.0, 0.4118, 0.5, 0.3971, 0.5, 0.3971, 1.0, 0.4118, 1.0, 0.3971, 0.5, 0.3824, 0.5, 0.3824, 1.0, 0.3971, 1.0, 0.3824, 0.5, 0.3676, 0.5, 0.3676, 1.0, 0.3824, 1.0, 0.3676, 0.5, 0.3529, 0.5, 0.3529, 1.0, 0.3676, 1.0, 0.3529, 0.5, 0.3382, 0.5, 0.3382, 1.0, 0.3529, 1.0, 0.3382, 0.5, 0.3235, 0.5, 0.3235, 1.0, 0.3382, 1.0, 0.3235, 0.5, 0.3088, 0.5, 0.3088, 1.0, 0.3235, 1.0, 0.3088, 0.5, 0.2941, 0.5, 0.2941, 1.0, 0.3088, 1.0, 0.2941, 0.5, 0.2794, 0.5, 0.2794, 1.0, 0.2941, 1.0, 0.2794, 0.5, 0.2647, 0.5, 0.2647, 1.0, 0.2794, 1.0, 0.2647, 0.5, 0.25, 0.5, 0.25, 1.0, 0.2647, 1.0, 0.25, 0.5, 0.2353, 0.5, 0.2353, 1.0, 0.25, 1.0, 0.2353, 0.5, 0.2206, 0.5, 0.2206, 1.0, 0.2353, 1.0, 0.2206, 0.5, 0.2059, 0.5, 0.2059, 1.0, 0.2206, 1.0, 0.2059, 0.5, 0.1912, 0.5, 0.1912, 1.0, 0.2059, 1.0, 0.1912, 0.5, 0.1765, 0.5, 0.1765, 1.0, 0.1912, 1.0, 0.1765, 0.5, 0.1618, 0.5, 0.1618, 1.0, 0.1765, 1.0, 0.1618, 0.5, 0.1471, 0.5, 0.1471, 1.0, 0.1618, 1.0, 0.1471, 0.5, 0.1324, 0.5, 0.1324, 1.0, 0.1471, 1.0, 0.1324, 0.5, 0.1176, 0.5, 0.1176, 1.0, 0.1324, 1.0, 0.1176, 0.5, 0.1029, 0.5, 0.1029, 1.0, 0.1176, 1.0, 0.1029, 0.5, 0.08823, 0.5, 0.08823, 1.0, 0.1029, 1.0, 0.08823, 0.5, 0.07353, 0.5, 0.07353, 1.0, 0.08823, 1.0, 0.07353, 0.5, 0.05882, 0.5, 0.05882, 1.0, 0.07353, 1.0, 0.05882, 0.5, 0.04412, 0.5, 0.04412, 1.0, 0.05882, 1.0, 0.04412, 0.5, 0.02941, 0.5, 0.02941, 1.0, 0.04412, 1.0, 0.2721, 0.489, 0.2941, 0.4859, 0.3157, 0.4808, 0.3367, 0.4738, 0.357, 0.4648, 0.3763, 0.4541, 0.3946, 0.4415, 0.4117, 0.4274, 0.4274, 0.4117, 0.4415, 0.3946, 0.4541, 0.3763, 0.4648, 0.357, 0.4738, 0.3367, 0.4808, 0.3157, 0.4859, 0.2941, 0.489, 0.2721, 0.49, 0.25, 0.489, 0.2279, 0.4859, 0.2059, 0.4808, 0.1843, 0.4738, 0.1633, 0.4648, 0.143, 0.4541, 0.1237, 0.4415, 0.1054, 0.4274, 0.08831, 0.4117, 0.07264, 0.3946, 0.05848, 0.3763, 0.04595, 0.357, 0.03516, 0.3367, 0.02621, 0.3157, 0.01916, 0.2941, 0.01409, 0.2721, 0.01102, 0.25, 0.01, 0.2279, 0.01102, 0.2059, 0.01409, 0.1843, 0.01916, 0.1633, 0.02621, 0.143, 0.03516, 0.1237, 0.04595, 0.1054, 0.05848, 0.08831, 0.07264, 0.07264, 0.08831, 0.05848, 0.1054, 0.04595, 0.1237, 0.03516, 0.143, 0.02621, 0.1633, 0.01916, 0.1843, 0.01409, 0.2059, 0.01102, 0.2279, 0.01, 0.25, 0.01102, 0.2721, 0.01409, 0.2941, 0.01916, 0.3157, 0.02621, 0.3367, 0.03516, 0.357, 0.04595, 0.3763, 0.05848, 0.3946, 0.07264, 0.4117, 0.08831, 0.4274, 0.1054, 0.4415, 0.1237, 0.4541, 0.143, 0.4648, 0.1633, 0.4738, 0.1843, 0.4808, 0.2059, 0.4859, 0.2279, 0.489, 0.25, 0.49, 0.02941, 0.5, 0.01471, 0.5, 0.01471, 1.0, 0.02941, 1.0, 0.01471, 0.5, -6.873e-07, 0.5, -6.873e-07, 1.0, 0.01471, 1.0, 0.75, 0.49, 0.7279, 0.489, 0.7059, 0.4859, 0.6843, 0.4808, 0.6633, 0.4738, 0.643, 0.4648, 0.6237, 0.4541, 0.6054, 0.4415, 0.5883, 0.4274, 0.5726, 0.4117, 0.5585, 0.3946, 0.5459, 0.3763, 0.5352, 0.357, 0.5262, 0.3367, 0.5192, 0.3157, 0.5141, 0.2941, 0.511, 0.2721, 0.51, 0.25, 0.511, 0.2279, 0.5141, 0.2059, 0.5192, 0.1843, 0.5262, 0.1633, 0.5352, 0.143, 0.5459, 0.1237, 0.5585, 0.1054, 0.5726, 0.08831, 0.5883, 0.07264, 0.6054, 0.05848, 0.6237, 0.04595, 0.643, 0.03516, 0.6633, 0.02621, 0.6843, 0.01916, 0.7059, 0.01409, 0.7279, 0.01102, 0.75, 0.01, 0.7721, 0.01102, 0.7941, 0.01409, 0.8157, 0.01916, 0.8367, 0.02621, 0.857, 0.03516, 0.8763, 0.04595, 0.8946, 0.05848, 0.9117, 0.07264, 0.9274, 0.08831, 0.9415, 0.1054, 0.9541, 0.1237, 0.9648, 0.143, 0.9738, 0.1633, 0.9808, 0.1843, 0.9859, 0.2059, 0.989, 0.2279, 0.99, 0.25, 0.989, 0.2721, 0.9859, 0.2941, 0.9808, 0.3157, 0.9738, 0.3367, 0.9648, 0.357, 0.9541, 0.3763, 0.9415, 0.3946, 0.9274, 0.4117, 0.9117, 0.4274, 0.8946, 0.4415, 0.8763, 0.4541, 0.857, 0.4648, 0.8367, 0.4738, 0.8157, 0.4808, 0.7941, 0.4859, 0.7721, 0.489, 1.0, 0.5, 1.0, 1.0, 0.9853, 1.0, 0.9853, 0.5, 0.9853, 0.5, 0.9853, 1.0, 0.9706, 1.0, 0.9706, 0.5, 0.9706, 0.5, 0.9706, 1.0, 0.9559, 1.0, 0.9559, 0.5, 0.9559, 0.5, 0.9559, 1.0, 0.9412, 1.0, 0.9412, 0.5, 0.9412, 0.5, 0.9412, 1.0, 0.9265, 1.0, 0.9265, 0.5, 0.9265, 0.5, 0.9265, 1.0, 0.9118, 1.0, 0.9118, 0.5, 0.9118, 0.5, 0.9118, 1.0, 0.8971, 1.0, 0.8971, 0.5, 0.8971, 0.5, 0.8971, 1.0, 0.8824, 1.0, 0.8824, 0.5, 0.8824, 0.5, 0.8824, 1.0, 0.8676, 1.0, 0.8676, 0.5, 0.8676, 0.5, 0.8676, 1.0, 0.8529, 1.0, 0.8529, 0.5, 0.8529, 0.5, 0.8529, 1.0, 0.8382, 1.0, 0.8382, 0.5, 0.8382, 0.5, 0.8382, 1.0, 0.8235, 1.0, 0.8235, 0.5, 0.8235, 0.5, 0.8235, 1.0, 0.8088, 1.0, 0.8088, 0.5, 0.8088, 0.5, 0.8088, 1.0, 0.7941, 1.0, 0.7941, 0.5, 0.7941, 0.5, 0.7941, 1.0, 0.7794, 1.0, 0.7794, 0.5, 0.7794, 0.5, 0.7794, 1.0, 0.7647, 1.0, 0.7647, 0.5, 0.7647, 0.5, 0.7647, 1.0, 0.75, 1.0, 0.75, 0.5, 0.75, 0.5, 0.75, 1.0, 0.7353, 1.0, 0.7353, 0.5, 0.7353, 0.5, 0.7353, 1.0, 0.7206, 1.0, 0.7206, 0.5, 0.7206, 0.5, 0.7206, 1.0, 0.7059, 1.0, 0.7059, 0.5, 0.7059, 0.5, 0.7059, 1.0, 0.6912, 1.0, 0.6912, 0.5, 0.6912, 0.5, 0.6912, 1.0, 0.6765, 1.0, 0.6765, 0.5, 0.6765, 0.5, 0.6765, 1.0, 0.6618, 1.0, 0.6618, 0.5, 0.6618, 0.5, 0.6618, 1.0, 0.6471, 1.0, 0.6471, 0.5, 0.6471, 0.5, 0.6471, 1.0, 0.6324, 1.0, 0.6324, 0.5, 0.6324, 0.5, 0.6324, 1.0, 0.6176, 1.0, 0.6176, 0.5, 0.6176, 0.5, 0.6176, 1.0, 0.6029, 1.0, 0.6029, 0.5, 0.6029, 0.5, 0.6029, 1.0, 0.5882, 1.0, 0.5882, 0.5, 0.5882, 0.5, 0.5882, 1.0, 0.5735, 1.0, 0.5735, 0.5, 0.5735, 0.5, 0.5735, 1.0, 0.5588, 1.0, 0.5588, 0.5, 0.5588, 0.5, 0.5588, 1.0, 0.5441, 1.0, 0.5441, 0.5, 0.5441, 0.5, 0.5441, 1.0, 0.5294, 1.0, 0.5294, 0.5, 0.5294, 0.5, 0.5294, 1.0, 0.5147, 1.0, 0.5147, 0.5, 0.5147, 0.5, 0.5147, 1.0, 0.5, 1.0, 0.5, 0.5, 0.5, 0.5, 0.5, 1.0, 0.4853, 1.0, 0.4853, 0.5, 0.4853, 0.5, 0.4853, 1.0, 0.4706, 1.0, 0.4706, 0.5, 0.4706, 0.5, 0.4706, 1.0, 0.4559, 1.0, 0.4559, 0.5, 0.4559, 0.5, 0.4559, 1.0, 0.4412, 1.0, 0.4412, 0.5, 0.4412, 0.5, 0.4412, 1.0, 0.4265, 1.0, 0.4265, 0.5, 0.4265, 0.5, 0.4265, 1.0, 0.4118, 1.0, 0.4118, 0.5, 0.4118, 0.5, 0.4118, 1.0, 0.3971, 1.0, 0.3971, 0.5, 0.3971, 0.5, 0.3971, 1.0, 0.3824, 1.0, 0.3824, 0.5, 0.3824, 0.5, 0.3824, 1.0, 0.3676, 1.0, 0.3676, 0.5, 0.3676, 0.5, 0.3676, 1.0, 0.3529, 1.0, 0.3529, 0.5, 0.3529, 0.5, 0.3529, 1.0, 0.3382, 1.0, 0.3382, 0.5, 0.3382, 0.5, 0.3382, 1.0, 0.3235, 1.0, 0.3235, 0.5, 0.3235, 0.5, 0.3235, 1.0, 0.3088, 1.0, 0.3088, 0.5, 0.3088, 0.5, 0.3088, 1.0, 0.2941, 1.0, 0.2941, 0.5, 0.2941, 0.5, 0.2941, 1.0, 0.2794, 1.0, 0.2794, 0.5, 0.2794, 0.5, 0.2794, 1.0, 0.2647, 1.0, 0.2647, 0.5, 0.2647, 0.5, 0.2647, 1.0, 0.25, 1.0, 0.25, 0.5, 0.25, 0.5, 0.25, 1.0, 0.2353, 1.0, 0.2353, 0.5, 0.2353, 0.5, 0.2353, 1.0, 0.2206, 1.0, 0.2206, 0.5, 0.2206, 0.5, 0.2206, 1.0, 0.2059, 1.0, 0.2059, 0.5, 0.2059, 0.5, 0.2059, 1.0, 0.1912, 1.0, 0.1912, 0.5, 0.1912, 0.5, 0.1912, 1.0, 0.1765, 1.0, 0.1765, 0.5, 0.1765, 0.5, 0.1765, 1.0, 0.1618, 1.0, 0.1618, 0.5, 0.1618, 0.5, 0.1618, 1.0, 0.1471, 1.0, 0.1471, 0.5, 0.1471, 0.5, 0.1471, 1.0, 0.1324, 1.0, 0.1324, 0.5, 0.1324, 0.5, 0.1324, 1.0, 0.1176, 1.0, 0.1176, 0.5, 0.1176, 0.5, 0.1176, 1.0, 0.1029, 1.0, 0.1029, 0.5, 0.1029, 0.5, 0.1029, 1.0, 0.08823, 1.0, 0.08823, 0.5, 0.08823, 0.5, 0.08823, 1.0, 0.07353, 1.0, 0.07353, 0.5, 0.07353, 0.5, 0.07353, 1.0, 0.05882, 1.0, 0.05882, 0.5, 0.05882, 0.5, 0.05882, 1.0, 0.04412, 1.0, 0.04412, 0.5, 0.04412, 0.5, 0.04412, 1.0, 0.02941, 1.0, 0.02941, 0.5, 0.2721, 0.489, 0.25, 0.49, 0.2279, 0.489, 0.2059, 0.4859, 0.1843, 0.4808, 0.1633, 0.4738, 0.143, 0.4648, 0.1237, 0.4541, 0.1054, 0.4415, 0.08831, 0.4274, 0.07264, 0.4117, 0.05848, 0.3946, 0.04595, 0.3763, 0.03516, 0.357, 0.02621, 0.3367, 0.01916, 0.3157, 0.01409, 0.2941, 0.01102, 0.2721, 0.01, 0.25, 0.01102, 0.2279, 0.01409, 0.2059, 0.01916, 0.1843, 0.02621, 0.1633, 0.03516, 0.143, 0.04595, 0.1237, 0.05848, 0.1054, 0.07264, 0.08831, 0.08831, 0.07264, 0.1054, 0.05848, 0.1237, 0.04595, 0.143, 0.03516, 0.1633, 0.02621, 0.1843, 0.01916, 0.2059, 0.01409, 0.2279, 0.01102, 0.25, 0.01, 0.2721, 0.01102, 0.2941, 0.01409, 0.3157, 0.01916, 0.3367, 0.02621, 0.357, 0.03516, 0.3763, 0.04595, 0.3946, 0.05848, 0.4117, 0.07264, 0.4274, 0.08831, 0.4415, 0.1054, 0.4541, 0.1237, 0.4648, 0.143, 0.4738, 0.1633, 0.4808, 0.1843, 0.4859, 0.2059, 0.489, 0.2279, 0.49, 0.25, 0.489, 0.2721, 0.4859, 0.2941, 0.4808, 0.3157, 0.4738, 0.3367, 0.4648, 0.357, 0.4541, 0.3763, 0.4415, 0.3946, 0.4274, 0.4117, 0.4117, 0.4274, 0.3946, 0.4415, 0.3763, 0.4541, 0.357, 0.4648, 0.3367, 0.4738, 0.3157, 0.4808, 0.2941, 0.4859, 0.02941, 0.5, 0.02941, 1.0, 0.01471, 1.0, 0.01471, 0.5, 0.01471, 0.5, 0.01471, 1.0, -6.873e-07, 1.0, -6.873e-07, 0.5, 0.75, 0.49, 0.7721, 0.489, 0.7941, 0.4859, 0.8157, 0.4808, 0.8367, 0.4738, 0.857, 0.4648, 0.8763, 0.4541, 0.8946, 0.4415, 0.9117, 0.4274, 0.9274, 0.4117, 0.9415, 0.3946, 0.9541, 0.3763, 0.9648, 0.357, 0.9738, 0.3367, 0.9808, 0.3157, 0.9859, 0.2941, 0.989, 0.2721, 0.99, 0.25, 0.989, 0.2279, 0.9859, 0.2059, 0.9808, 0.1843, 0.9738, 0.1633, 0.9648, 0.143, 0.9541, 0.1237, 0.9415, 0.1054, 0.9274, 0.08831, 0.9117, 0.07264, 0.8946, 0.05848, 0.8763, 0.04595, 0.857, 0.03516, 0.8367, 0.02621, 0.8157, 0.01916, 0.7941, 0.01409, 0.7721, 0.01102, 0.75, 0.01, 0.7279, 0.01102, 0.7059, 0.01409, 0.6843, 0.01916, 0.6633, 0.02621, 0.643, 0.03516, 0.6237, 0.04595, 0.6054, 0.05848, 0.5883, 0.07264, 0.5726, 0.08831, 0.5585, 0.1054, 0.5459, 0.1237, 0.5352, 0.143, 0.5262, 0.1633, 0.5192, 0.1843, 0.5141, 0.2059, 0.511, 0.2279, 0.51, 0.25, 0.511, 0.2721, 0.5141, 0.2941, 0.5192, 0.3157, 0.5262, 0.3367, 0.5352, 0.357, 0.5459, 0.3763, 0.5585, 0.3946, 0.5726, 0.4117, 0.5883, 0.4274, 0.6054, 0.4415, 0.6237, 0.4541, 0.643, 0.4648, 0.6633, 0.4738, 0.6843, 0.4808, 0.7059, 0.4859, 0.7279, 0.489])
me_cylinder_001.update()
me_cylinder_002 = bpy.data.meshes.new('Cylinder.002')
me_cylinder_002.from_pydata([(0.0, 1.09, -0.25), (0.0, 1.09, 0.25), (0.1006, 1.085, -0.25), (0.1006, 1.085, 0.25), (0.2003, 1.071, -0.25), (0.2003, 1.071, 0.25), (0.2983, 1.048, -0.25), (0.2983, 1.048, 0.25), (0.3938, 1.016, -0.25), (0.3938, 1.016, 0.25), (0.4859, 0.9757, -0.25), (0.4859, 0.9757, 0.25), (0.5738, 0.9267, -0.25), (0.5738, 0.9267, 0.25), (0.6569, 0.8698, -0.25), (0.6569, 0.8698, 0.25), (0.7343, 0.8055, -0.25), (0.7343, 0.8055, 0.25), (0.8055, 0.7343, -0.25), (0.8055, 0.7343, 0.25), (0.8698, 0.6569, -0.25), (0.8698, 0.6569, 0.25), (0.9267, 0.5738, -0.25), (0.9267, 0.5738, 0.25), (0.9757, 0.4859, -0.25), (0.9757, 0.4859, 0.25), (1.016, 0.3938, -0.25), (1.016, 0.3938, 0.25), (1.048, 0.2983, -0.25), (1.048, 0.2983, 0.25), (1.071, 0.2003, -0.25), (1.071, 0.2003, 0.25), (1.085, 0.1006, -0.25), (1.085, 0.1006, 0.25), (1.09, 0.0, -0.25), (1.09, 0.0, 0.25), (1.085, -0.1006, -0.25), (1.085, -0.1006, 0.25), (1.071, -0.2003, -0.25), (1.071, -0.2003, 0.25), (1.048, -0.2983, -0.25), (1.048, -0.2983, 0.25), (1.016, -0.3938, -0.25), (1.016, -0.3938, 0.25), (0.9757, -0.4859, -0.25), (0.9757, -0.4859, 0.25), (0.9267, -0.5738, -0.25), (0.9267, -0.5738, 0.25), (0.8698, -0.6569, -0.25), (0.8698, -0.6569, 0.25), (0.8055, -0.7343, -0.25), (0.8055, -0.7343, 0.25), (0.7343, -0.8055, -0.25), (0.7343, -0.8055, 0.25), (0.6569, -0.8698, -0.25), (0.6569, -0.8698, 0.25), (0.5738, -0.9267, -0.25), (0.5738, -0.9267, 0.25), (0.4859, -0.9757, -0.25), (0.4859, -0.9757, 0.25), (0.3938, -1.016, -0.25), (0.3938, -1.016, 0.25), (0.2983, -1.048, -0.25), (0.2983, -1.048, 0.25), (0.2003, -1.071, -0.25), (0.2003, -1.071, 0.25), (0.1006, -1.085, -0.25), (0.1006, -1.085, 0.25), (0.0, -1.09, -0.25), (0.0, -1.09, 0.25), (-0.1006, -1.085, -0.25), (-0.1006, -1.085, 0.25), (-0.2003, -1.071, -0.25), (-0.2003, -1.071, 0.25), (-0.2983, -1.048, -0.25), (-0.2983, -1.048, 0.25), (-0.3938, -1.016, -0.25), (-0.3938, -1.016, 0.25), (-0.4859, -0.9757, -0.25), (-0.4859, -0.9757, 0.25), (-0.5738, -0.9267, -0.25), (-0.5738, -0.9267, 0.25), (-0.6569, -0.8698, -0.25), (-0.6569, -0.8698, 0.25), (-0.7343, -0.8055, -0.25), (-0.7343, -0.8055, 0.25), (-0.8055, -0.7343, -0.25), (-0.8055, -0.7343, 0.25), (-0.8698, -0.6569, -0.25), (-0.8698, -0.6569, 0.25), (-0.9267, -0.5738, -0.25), (-0.9267, -0.5738, 0.25), (-0.9757, -0.4859, -0.25), (-0.9757, -0.4859, 0.25), (-1.016, -0.3938, -0.25), (-1.016, -0.3938, 0.25), (-1.048, -0.2983, -0.25), (-1.048, -0.2983, 0.25), (-1.071, -0.2003, -0.25), (-1.071, -0.2003, 0.25), (-1.085, -0.1006, -0.25), (-1.085, -0.1006, 0.25), (-1.09, 0.0, -0.25), (-1.09, 0.0, 0.25), (-1.085, 0.1006, -0.25), (-1.085, 0.1006, 0.25), (-1.071, 0.2003, -0.25), (-1.071, 0.2003, 0.25), (-1.048, 0.2983, -0.25), (-1.048, 0.2983, 0.25), (-1.016, 0.3938, -0.25), (-1.016, 0.3938, 0.25), (-0.9757, 0.4859, -0.25), (-0.9757, 0.4859, 0.25), (-0.9267, 0.5738, -0.25), (-0.9267, 0.5738, 0.25), (-0.8698, 0.6569, -0.25), (-0.8698, 0.6569, 0.25), (-0.8055, 0.7343, -0.25), (-0.8055, 0.7343, 0.25), (-0.7343, 0.8055, -0.25), (-0.7343, 0.8055, 0.25), (-0.6569, 0.8698, -0.25), (-0.6569, 0.8698, 0.25), (-0.5738, 0.9267, -0.25), (-0.5738, 0.9267, 0.25), (-0.4859, 0.9757, -0.25), (-0.4859, 0.9757, 0.25), (-0.3938, 1.016, -0.25), (-0.3938, 1.016, 0.25), (-0.2983, 1.048, -0.25), (-0.2983, 1.048, 0.25), (-0.2003, 1.071, -0.25), (-0.2003, 1.071, 0.25), (-0.1006, 1.085, -0.25), (-0.1006, 1.085, 0.25)], [], [(0, 1, 3, 2), (2, 3, 5, 4), (4, 5, 7, 6), (6, 7, 9, 8), (8, 9, 11, 10), (10, 11, 13, 12), (12, 13, 15, 14), (14, 15, 17, 16), (16, 17, 19, 18), (18, 19, 21, 20), (20, 21, 23, 22), (22, 23, 25, 24), (24, 25, 27, 26), (26, 27, 29, 28), (28, 29, 31, 30), (30, 31, 33, 32), (32, 33, 35, 34), (34, 35, 37, 36), (36, 37, 39, 38), (38, 39, 41, 40), (40, 41, 43, 42), (42, 43, 45, 44), (44, 45, 47, 46), (46, 47, 49, 48), (48, 49, 51, 50), (50, 51, 53, 52), (52, 53, 55, 54), (54, 55, 57, 56), (56, 57, 59, 58), (58, 59, 61, 60), (60, 61, 63, 62), (62, 63, 65, 64), (64, 65, 67, 66), (66, 67, 69, 68), (68, 69, 71, 70), (70, 71, 73, 72), (72, 73, 75, 74), (74, 75, 77, 76), (76, 77, 79, 78), (78, 79, 81, 80), (80, 81, 83, 82), (82, 83, 85, 84), (84, 85, 87, 86), (86, 87, 89, 88), (88, 89, 91, 90), (90, 91, 93, 92), (92, 93, 95, 94), (94, 95, 97, 96), (96, 97, 99, 98), (98, 99, 101, 100), (100, 101, 103, 102), (102, 103, 105, 104), (104, 105, 107, 106), (106, 107, 109, 108), (108, 109, 111, 110), (110, 111, 113, 112), (112, 113, 115, 114), (114, 115, 117, 116), (116, 117, 119, 118), (118, 119, 121, 120), (120, 121, 123, 122), (122, 123, 125, 124), (124, 125, 127, 126), (126, 127, 129, 128), (128, 129, 131, 130), (130, 131, 133, 132), (3, 1, 135, 133, 131, 129, 127, 125, 123, 121, 119, 117, 115, 113, 111, 109, 107, 105, 103, 101, 99, 97, 95, 93, 91, 89, 87, 85, 83, 81, 79, 77, 75, 73, 71, 69, 67, 65, 63, 61, 59, 57, 55, 53, 51, 49, 47, 45, 43, 41, 39, 37, 35, 33, 31, 29, 27, 25, 23, 21, 19, 17, 15, 13, 11, 9, 7, 5), (132, 133, 135, 134), (134, 135, 1, 0), (0, 2, 4, 6, 8, 10, 12, 14, 16, 18, 20, 22, 24, 26, 28, 30, 32, 34, 36, 38, 40, 42, 44, 46, 48, 50, 52, 54, 56, 58, 60, 62, 64, 66, 68, 70, 72, 74, 76, 78, 80, 82, 84, 86, 88, 90, 92, 94, 96, 98, 100, 102, 104, 106, 108, 110, 112, 114, 116, 118, 120, 122, 124, 126, 128, 130, 132, 134)])
_uv = me_cylinder_002.uv_layers.new(name='UVMap')
_uv.uv.foreach_set('vector', [1.0, 0.5, 1.0, 1.0, 0.9853, 1.0, 0.9853, 0.5, 0.9853, 0.5, 0.9853, 1.0, 0.9706, 1.0, 0.9706, 0.5, 0.9706, 0.5, 0.9706, 1.0, 0.9559, 1.0, 0.9559, 0.5, 0.9559, 0.5, 0.9559, 1.0, 0.9412, 1.0, 0.9412, 0.5, 0.9412, 0.5, 0.9412, 1.0, 0.9265, 1.0, 0.9265, 0.5, 0.9265, 0.5, 0.9265, 1.0, 0.9118, 1.0, 0.9118, 0.5, 0.9118, 0.5, 0.9118, 1.0, 0.8971, 1.0, 0.8971, 0.5, 0.8971, 0.5, 0.8971, 1.0, 0.8824, 1.0, 0.8824, 0.5, 0.8824, 0.5, 0.8824, 1.0, 0.8676, 1.0, 0.8676, 0.5, 0.8676, 0.5, 0.8676, 1.0, 0.8529, 1.0, 0.8529, 0.5, 0.8529, 0.5, 0.8529, 1.0, 0.8382, 1.0, 0.8382, 0.5, 0.8382, 0.5, 0.8382, 1.0, 0.8235, 1.0, 0.8235, 0.5, 0.8235, 0.5, 0.8235, 1.0, 0.8088, 1.0, 0.8088, 0.5, 0.8088, 0.5, 0.8088, 1.0, 0.7941, 1.0, 0.7941, 0.5, 0.7941, 0.5, 0.7941, 1.0, 0.7794, 1.0, 0.7794, 0.5, 0.7794, 0.5, 0.7794, 1.0, 0.7647, 1.0, 0.7647, 0.5, 0.7647, 0.5, 0.7647, 1.0, 0.75, 1.0, 0.75, 0.5, 0.75, 0.5, 0.75, 1.0, 0.7353, 1.0, 0.7353, 0.5, 0.7353, 0.5, 0.7353, 1.0, 0.7206, 1.0, 0.7206, 0.5, 0.7206, 0.5, 0.7206, 1.0, 0.7059, 1.0, 0.7059, 0.5, 0.7059, 0.5, 0.7059, 1.0, 0.6912, 1.0, 0.6912, 0.5, 0.6912, 0.5, 0.6912, 1.0, 0.6765, 1.0, 0.6765, 0.5, 0.6765, 0.5, 0.6765, 1.0, 0.6618, 1.0, 0.6618, 0.5, 0.6618, 0.5, 0.6618, 1.0, 0.6471, 1.0, 0.6471, 0.5, 0.6471, 0.5, 0.6471, 1.0, 0.6324, 1.0, 0.6324, 0.5, 0.6324, 0.5, 0.6324, 1.0, 0.6176, 1.0, 0.6176, 0.5, 0.6176, 0.5, 0.6176, 1.0, 0.6029, 1.0, 0.6029, 0.5, 0.6029, 0.5, 0.6029, 1.0, 0.5882, 1.0, 0.5882, 0.5, 0.5882, 0.5, 0.5882, 1.0, 0.5735, 1.0, 0.5735, 0.5, 0.5735, 0.5, 0.5735, 1.0, 0.5588, 1.0, 0.5588, 0.5, 0.5588, 0.5, 0.5588, 1.0, 0.5441, 1.0, 0.5441, 0.5, 0.5441, 0.5, 0.5441, 1.0, 0.5294, 1.0, 0.5294, 0.5, 0.5294, 0.5, 0.5294, 1.0, 0.5147, 1.0, 0.5147, 0.5, 0.5147, 0.5, 0.5147, 1.0, 0.5, 1.0, 0.5, 0.5, 0.5, 0.5, 0.5, 1.0, 0.4853, 1.0, 0.4853, 0.5, 0.4853, 0.5, 0.4853, 1.0, 0.4706, 1.0, 0.4706, 0.5, 0.4706, 0.5, 0.4706, 1.0, 0.4559, 1.0, 0.4559, 0.5, 0.4559, 0.5, 0.4559, 1.0, 0.4412, 1.0, 0.4412, 0.5, 0.4412, 0.5, 0.4412, 1.0, 0.4265, 1.0, 0.4265, 0.5, 0.4265, 0.5, 0.4265, 1.0, 0.4118, 1.0, 0.4118, 0.5, 0.4118, 0.5, 0.4118, 1.0, 0.3971, 1.0, 0.3971, 0.5, 0.3971, 0.5, 0.3971, 1.0, 0.3824, 1.0, 0.3824, 0.5, 0.3824, 0.5, 0.3824, 1.0, 0.3676, 1.0, 0.3676, 0.5, 0.3676, 0.5, 0.3676, 1.0, 0.3529, 1.0, 0.3529, 0.5, 0.3529, 0.5, 0.3529, 1.0, 0.3382, 1.0, 0.3382, 0.5, 0.3382, 0.5, 0.3382, 1.0, 0.3235, 1.0, 0.3235, 0.5, 0.3235, 0.5, 0.3235, 1.0, 0.3088, 1.0, 0.3088, 0.5, 0.3088, 0.5, 0.3088, 1.0, 0.2941, 1.0, 0.2941, 0.5, 0.2941, 0.5, 0.2941, 1.0, 0.2794, 1.0, 0.2794, 0.5, 0.2794, 0.5, 0.2794, 1.0, 0.2647, 1.0, 0.2647, 0.5, 0.2647, 0.5, 0.2647, 1.0, 0.25, 1.0, 0.25, 0.5, 0.25, 0.5, 0.25, 1.0, 0.2353, 1.0, 0.2353, 0.5, 0.2353, 0.5, 0.2353, 1.0, 0.2206, 1.0, 0.2206, 0.5, 0.2206, 0.5, 0.2206, 1.0, 0.2059, 1.0, 0.2059, 0.5, 0.2059, 0.5, 0.2059, 1.0, 0.1912, 1.0, 0.1912, 0.5, 0.1912, 0.5, 0.1912, 1.0, 0.1765, 1.0, 0.1765, 0.5, 0.1765, 0.5, 0.1765, 1.0, 0.1618, 1.0, 0.1618, 0.5, 0.1618, 0.5, 0.1618, 1.0, 0.1471, 1.0, 0.1471, 0.5, 0.1471, 0.5, 0.1471, 1.0, 0.1324, 1.0, 0.1324, 0.5, 0.1324, 0.5, 0.1324, 1.0, 0.1176, 1.0, 0.1176, 0.5, 0.1176, 0.5, 0.1176, 1.0, 0.1029, 1.0, 0.1029, 0.5, 0.1029, 0.5, 0.1029, 1.0, 0.08823, 1.0, 0.08823, 0.5, 0.08823, 0.5, 0.08823, 1.0, 0.07353, 1.0, 0.07353, 0.5, 0.07353, 0.5, 0.07353, 1.0, 0.05882, 1.0, 0.05882, 0.5, 0.05882, 0.5, 0.05882, 1.0, 0.04412, 1.0, 0.04412, 0.5, 0.04412, 0.5, 0.04412, 1.0, 0.02941, 1.0, 0.02941, 0.5, 0.2721, 0.489, 0.25, 0.49, 0.2279, 0.489, 0.2059, 0.4859, 0.1843, 0.4808, 0.1633, 0.4738, 0.143, 0.4648, 0.1237, 0.4541, 0.1054, 0.4415, 0.08831, 0.4274, 0.07264, 0.4117, 0.05848, 0.3946, 0.04595, 0.3763, 0.03516, 0.357, 0.02621, 0.3367, 0.01916, 0.3157, 0.01409, 0.2941, 0.01102, 0.2721, 0.01, 0.25, 0.01102, 0.2279, 0.01409, 0.2059, 0.01916, 0.1843, 0.02621, 0.1633, 0.03516, 0.143, 0.04595, 0.1237, 0.05848, 0.1054, 0.07264, 0.08831, 0.08831, 0.07264, 0.1054, 0.05848, 0.1237, 0.04595, 0.143, 0.03516, 0.1633, 0.02621, 0.1843, 0.01916, 0.2059, 0.01409, 0.2279, 0.01102, 0.25, 0.01, 0.2721, 0.01102, 0.2941, 0.01409, 0.3157, 0.01916, 0.3367, 0.02621, 0.357, 0.03516, 0.3763, 0.04595, 0.3946, 0.05848, 0.4117, 0.07264, 0.4274, 0.08831, 0.4415, 0.1054, 0.4541, 0.1237, 0.4648, 0.143, 0.4738, 0.1633, 0.4808, 0.1843, 0.4859, 0.2059, 0.489, 0.2279, 0.49, 0.25, 0.489, 0.2721, 0.4859, 0.2941, 0.4808, 0.3157, 0.4738, 0.3367, 0.4648, 0.357, 0.4541, 0.3763, 0.4415, 0.3946, 0.4274, 0.4117, 0.4117, 0.4274, 0.3946, 0.4415, 0.3763, 0.4541, 0.357, 0.4648, 0.3367, 0.4738, 0.3157, 0.4808, 0.2941, 0.4859, 0.02941, 0.5, 0.02941, 1.0, 0.01471, 1.0, 0.01471, 0.5, 0.01471, 0.5, 0.01471, 1.0, -6.873e-07, 1.0, -6.873e-07, 0.5, 0.75, 0.49, 0.7721, 0.489, 0.7941, 0.4859, 0.8157, 0.4808, 0.8367, 0.4738, 0.857, 0.4648, 0.8763, 0.4541, 0.8946, 0.4415, 0.9117, 0.4274, 0.9274, 0.4117, 0.9415, 0.3946, 0.9541, 0.3763, 0.9648, 0.357, 0.9738, 0.3367, 0.9808, 0.3157, 0.9859, 0.2941, 0.989, 0.2721, 0.99, 0.25, 0.989, 0.2279, 0.9859, 0.2059, 0.9808, 0.1843, 0.9738, 0.1633, 0.9648, 0.143, 0.9541, 0.1237, 0.9415, 0.1054, 0.9274, 0.08831, 0.9117, 0.07264, 0.8946, 0.05848, 0.8763, 0.04595, 0.857, 0.03516, 0.8367, 0.02621, 0.8157, 0.01916, 0.7941, 0.01409, 0.7721, 0.01102, 0.75, 0.01, 0.7279, 0.01102, 0.7059, 0.01409, 0.6843, 0.01916, 0.6633, 0.02621, 0.643, 0.03516, 0.6237, 0.04595, 0.6054, 0.05848, 0.5883, 0.07264, 0.5726, 0.08831, 0.5585, 0.1054, 0.5459, 0.1237, 0.5352, 0.143, 0.5262, 0.1633, 0.5192, 0.1843, 0.5141, 0.2059, 0.511, 0.2279, 0.51, 0.25, 0.511, 0.2721, 0.5141, 0.2941, 0.5192, 0.3157, 0.5262, 0.3367, 0.5352, 0.357, 0.5459, 0.3763, 0.5585, 0.3946, 0.5726, 0.4117, 0.5883, 0.4274, 0.6054, 0.4415, 0.6237, 0.4541, 0.643, 0.4648, 0.6633, 0.4738, 0.6843, 0.4808, 0.7059, 0.4859, 0.7279, 0.489])
me_cylinder_002.update()

# ---- objects
ob_empty = bpy.data.objects.new('Empty', None)
ob_cylinder = bpy.data.objects.new('Cylinder', me_cylinder)
ob_cylinder_001 = bpy.data.objects.new('Cylinder.001', me_cylinder_001)
ob_cylinder_002 = bpy.data.objects.new('Cylinder.002', me_cylinder_002)

# ---- transforms, parenting, visibility, modifiers, constraints
ob_empty.location = (0.0, 3.709, 0.0)
ob_empty.rotation_euler = (1.571, 0.0, 0.0)
ob_empty.empty_display_type = 'IMAGE'
ob_empty.empty_display_size = 5.0
ob_cylinder.location = (0.7384, 6.056e-08, -0.4507)
ob_cylinder.rotation_euler = (1.571, 0.0, 0.0)
ob_cylinder.scale = (0.5602, 0.5602, 0.5602)
ob_cylinder_001.location = (0.7384, 6.056e-08, -0.6137)
ob_cylinder_001.rotation_euler = (1.571, 0.0, 0.0)
ob_cylinder_001.scale = (1.507, 1.507, 1.507)
ob_cylinder_002.location = (0.7384, 6.056e-08, -0.6137)
ob_cylinder_002.rotation_euler = (1.571, 0.0, 0.0)
ob_cylinder_002.scale = (1.169, 1.169, 1.169)

# ---- collection membership
col_collection.objects.link(ob_empty)
col_collection.objects.link(ob_cylinder)
col_collection.objects.link(ob_cylinder_001)
col_collection.objects.link(ob_cylinder_002)

# ---- scene / render settings (as saved in the file)
scene.frame_start = 1; scene.frame_end = 250; scene.frame_set(240)
scene.render.engine = 'BLENDER_EEVEE_NEXT'
scene.cycles.sampling_pattern = 'TABULATED_SOBOL'
scene.cycles.use_light_tree = False
scene.view_settings.view_transform = 'Filmic'
bpy.context.view_layer.update()

# ---- added for rendering (the .blend has no active camera and no usable light): camera, sun
cam_auto = bpy.data.cameras.new('AutoCamera')
cam_auto.lens = 50.0
cam_auto.sensor_width = 36.0
cam_auto.clip_end = 1000.0
ob_auto_camera = bpy.data.objects.new('AutoCamera', cam_auto)
scene.collection.objects.link(ob_auto_camera)
ob_auto_camera.location = (5.09363, -5.22628, 2.87046)
ob_auto_camera.rotation_euler = (1.09748, -7.21219e-08, 0.694738)
scene.camera = ob_auto_camera
light_auto_sun = bpy.data.lights.new('AutoSun', 'SUN')
light_auto_sun.energy = 3.0
light_auto_sun.angle = 0.0523599
ob_auto_sun = bpy.data.objects.new('AutoSun', light_auto_sun)
scene.collection.objects.link(ob_auto_sun)
ob_auto_sun.rotation_euler = (0.872665, 0.174533, 0.523599)
bpy.context.view_layer.update()
